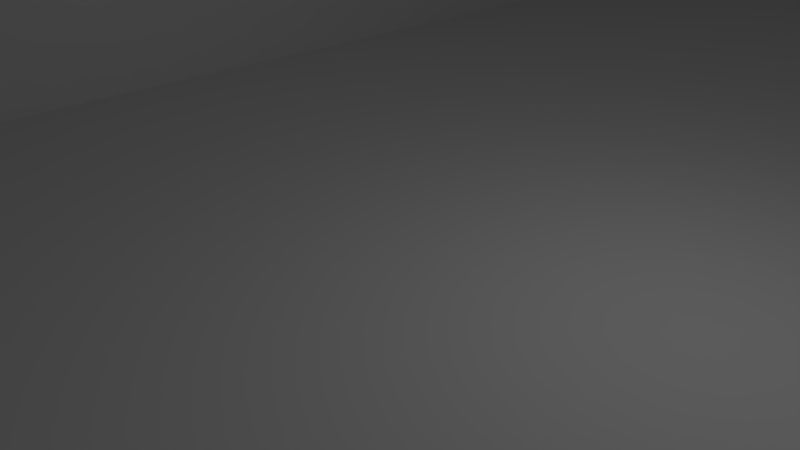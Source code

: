 # Source: Garage.blend  (saved by Blender 2.78.0; exported with 4.5.12 LTS)
import bpy
from mathutils import Matrix  # noqa: F401  (used for matrix-valued properties, if any)

bpy.ops.wm.read_factory_settings(use_empty=True)
scene = bpy.context.scene
scene.name = 'Scene'

# ---- collections
col_collection_1 = bpy.data.collections.new('Collection 1'); scene.collection.children.link(col_collection_1)

# ---- world
world_world = bpy.data.worlds.new('World'); scene.world = world_world
world_world.color = (0.05088, 0.05088, 0.05088)
world_world.use_sun_shadow = False
world_world.sun_shadow_jitter_overblur = 0.0
world_world.cycles.sampling_method = 'MANUAL'

# ---- cameras
cam_camera = bpy.data.cameras.new('Camera')
cam_camera.clip_end = 100.0
cam_camera.lens = 35.0
cam_camera.sensor_width = 32.0
cam_camera.sensor_height = 18.0
cam_camera.ortho_scale = 7.314
cam_camera.dof.focus_distance = 0.0
cam_camera.dof.aperture_fstop = 128.0

# ---- lights
light_lamp = bpy.data.lights.new('Lamp', 'POINT')
light_lamp.transmission_factor = 0.0
light_lamp.cutoff_distance = 30.0
light_lamp.energy = 100.0
light_lamp.shadow_buffer_clip_start = 1.001
light_lamp.shadow_soft_size = 0.1
light_lamp.shadow_maximum_resolution = 0.006
light_lamp.use_absolute_resolution = True

# ---- meshes
me_cube_008 = bpy.data.meshes.new('Cube.008')
me_cube_008.from_pydata([(-1.0, -1.0, -1.0), (-1.0, -1.0, 1.0), (-1.0, 1.0, -1.0), (-1.0, 1.0, 1.0), (1.0, -1.0, -1.0), (1.0, -1.0, 1.0), (1.0, 1.0, -1.0), (1.0, 1.0, 1.0)], [], [(0, 1, 3, 2), (2, 3, 7, 6), (6, 7, 5, 4), (4, 5, 1, 0), (2, 6, 4, 0), (7, 3, 1, 5)])
me_cube_008.use_remesh_preserve_volume = False
me_cube_008.use_remesh_preserve_attributes = False
me_cube_008.use_mirror_vertex_groups = False
me_cube_008.update()
me_cube_007 = bpy.data.meshes.new('Cube.007')
me_cube_007.from_pydata([(-1.0, -1.0, -1.0), (-1.0, -1.0, 1.0), (-1.0, 1.0, -1.0), (-1.0, 1.0, 1.0), (1.0, -1.0, -1.0), (1.0, -1.0, 1.0), (1.0, 1.0, -1.0), (1.0, 1.0, 1.0)], [], [(0, 1, 3, 2), (2, 3, 7, 6), (6, 7, 5, 4), (4, 5, 1, 0), (2, 6, 4, 0), (7, 3, 1, 5)])
me_cube_007.use_remesh_preserve_volume = False
me_cube_007.use_remesh_preserve_attributes = False
me_cube_007.use_mirror_vertex_groups = False
me_cube_007.update()
me_cube_006 = bpy.data.meshes.new('Cube.006')
me_cube_006.from_pydata([(-1.0, -1.0, -1.0), (-1.0, -1.0, 1.0), (-1.0, 1.0, -1.0), (-1.0, 1.0, 1.0), (1.0, -1.0, -1.0), (1.0, -1.0, 1.0), (1.0, 1.0, -1.0), (1.0, 1.0, 1.0)], [], [(0, 1, 3, 2), (2, 3, 7, 6), (6, 7, 5, 4), (4, 5, 1, 0), (2, 6, 4, 0), (7, 3, 1, 5)])
me_cube_006.use_remesh_preserve_volume = False
me_cube_006.use_remesh_preserve_attributes = False
me_cube_006.use_mirror_vertex_groups = False
me_cube_006.update()
me_cube_005 = bpy.data.meshes.new('Cube.005')
me_cube_005.from_pydata([(-1.0, -1.0, -1.0), (-1.0, -1.0, 1.0), (-1.0, 1.0, -1.0), (-1.0, 1.0, 1.0), (1.0, -1.0, -1.0), (1.0, -1.0, 1.0), (1.0, 1.0, -1.0), (1.0, 1.0, 1.0)], [], [(0, 1, 3, 2), (2, 3, 7, 6), (6, 7, 5, 4), (4, 5, 1, 0), (2, 6, 4, 0), (7, 3, 1, 5)])
me_cube_005.use_remesh_preserve_volume = False
me_cube_005.use_remesh_preserve_attributes = False
me_cube_005.use_mirror_vertex_groups = False
me_cube_005.update()
me_cube_004 = bpy.data.meshes.new('Cube.004')
me_cube_004.from_pydata([(-1.0, -1.0, -1.0), (-1.0, -1.0, 1.0), (-1.0, 1.0, -1.0), (-1.0, 1.0, 1.0), (1.0, -1.0, -1.0), (1.0, -1.0, 1.0), (1.0, 1.0, -1.0), (1.0, 1.0, 1.0)], [], [(0, 1, 3, 2), (2, 3, 7, 6), (6, 7, 5, 4), (4, 5, 1, 0), (2, 6, 4, 0), (7, 3, 1, 5)])
me_cube_004.use_remesh_preserve_volume = False
me_cube_004.use_remesh_preserve_attributes = False
me_cube_004.use_mirror_vertex_groups = False
me_cube_004.update()
me_cube_003 = bpy.data.meshes.new('Cube.003')
me_cube_003.from_pydata([(-1.0, -1.0, -1.0), (-1.0, -1.0, 1.0), (-1.0, 1.0, -1.0), (-1.0, 1.0, 1.0), (1.0, -1.0, -1.0), (1.0, -1.0, 1.0), (1.0, 1.0, -1.0), (1.0, 1.0, 1.0)], [], [(0, 1, 3, 2), (2, 3, 7, 6), (6, 7, 5, 4), (4, 5, 1, 0), (2, 6, 4, 0), (7, 3, 1, 5)])
me_cube_003.use_remesh_preserve_volume = False
me_cube_003.use_remesh_preserve_attributes = False
me_cube_003.use_mirror_vertex_groups = False
me_cube_003.update()
me_cube_002 = bpy.data.meshes.new('Cube.002')
me_cube_002.from_pydata([(-1.0, -1.0, -1.0), (-1.0, -1.0, 1.0), (-1.0, 1.0, -1.0), (-1.0, 1.0, 1.0), (1.0, -1.0, -1.0), (1.0, -1.0, 1.0), (1.0, 1.0, -1.0), (1.0, 1.0, 1.0)], [], [(0, 1, 3, 2), (2, 3, 7, 6), (6, 7, 5, 4), (4, 5, 1, 0), (2, 6, 4, 0), (7, 3, 1, 5)])
me_cube_002.use_remesh_preserve_volume = False
me_cube_002.use_remesh_preserve_attributes = False
me_cube_002.use_mirror_vertex_groups = False
me_cube_002.update()
me_cube_001 = bpy.data.meshes.new('Cube.001')
me_cube_001.from_pydata([(-1.0, -1.0, -1.0), (-1.0, -1.0, 1.0), (-1.0, 1.0, -1.0), (-1.0, 1.0, 1.0), (1.0, -1.0, -1.0), (1.0, -1.0, 1.0), (1.0, 1.0, -1.0), (1.0, 1.0, 1.0)], [], [(0, 1, 3, 2), (2, 3, 7, 6), (6, 7, 5, 4), (4, 5, 1, 0), (2, 6, 4, 0), (7, 3, 1, 5)])
me_cube_001.use_remesh_preserve_volume = False
me_cube_001.use_remesh_preserve_attributes = False
me_cube_001.use_mirror_vertex_groups = False
me_cube_001.update()

# ---- objects
ob_cube_007 = bpy.data.objects.new('Cube.007', me_cube_008)
ob_cube_006 = bpy.data.objects.new('Cube.006', me_cube_007)
ob_cube_005 = bpy.data.objects.new('Cube.005', me_cube_006)
ob_cube_000 = bpy.data.objects.new('Cube.000', me_cube_005)
ob_cube_004 = bpy.data.objects.new('Cube.004', me_cube_004)
ob_cube_003 = bpy.data.objects.new('Cube.003', me_cube_003)
ob_cube_002 = bpy.data.objects.new('Cube.002', me_cube_002)
ob_cube_001 = bpy.data.objects.new('Cube.001', me_cube_001)
ob_lamp = bpy.data.objects.new('Lamp', light_lamp)
ob_camera = bpy.data.objects.new('Camera', cam_camera)

# ---- transforms, parenting, visibility, modifiers, constraints
ob_cube_007.location = (4.0, 19.5, 9.25)
ob_cube_007.scale = (2.5, 0.5, 1.0)
ob_cube_007.lock_location = (True, True, True)
ob_cube_007.lineart.crease_threshold = 0.0
ob_cube_006.location = (7.5, 19.5, 5.25)
ob_cube_006.scale = (1.0, 0.5, 5.0)
ob_cube_006.lock_location = (True, True, True)
ob_cube_006.lineart.crease_threshold = 0.0
ob_cube_005.location = (0.5, -19.5, 9.25)
ob_cube_005.scale = (6.0, 0.5, 1.0)
ob_cube_005.lock_location = (True, True, True)
ob_cube_005.lineart.crease_threshold = 0.0
ob_cube_000.location = (7.5, -19.5, 5.25)
ob_cube_000.scale = (1.0, 0.5, 5.0)
ob_cube_000.lock_location = (True, True, True)
ob_cube_000.lineart.crease_threshold = 0.0
ob_cube_004.location = (0.0, 0.0, 0.0)
ob_cube_004.scale = (8.5, 20.0, 0.25)
ob_cube_004.lineart.crease_threshold = 0.0
ob_cube_003.location = (-6.5, -19.5, 5.25)
ob_cube_003.scale = (1.0, 0.5, 5.0)
ob_cube_003.lock_location = (True, True, True)
ob_cube_003.lineart.crease_threshold = 0.0
ob_cube_002.location = (-3.0, 19.5, 5.25)
ob_cube_002.scale = (4.5, 0.5, 5.0)
ob_cube_002.lock_location = (True, True, True)
ob_cube_002.lineart.crease_threshold = 0.0
ob_cube_001.location = (-8.0, 0.0, 5.25)
ob_cube_001.scale = (0.5, 20.0, 5.0)
ob_cube_001.lock_location = (True, True, True)
ob_cube_001.lineart.crease_threshold = 0.0
ob_lamp.location = (4.076, 1.005, 5.904)
ob_lamp.rotation_euler = (0.6503, 0.05522, 1.866)
ob_lamp.lock_rotations_4d = False
ob_lamp.empty_display_type = 'ARROWS'
ob_lamp.color = (0.0, 0.0, 0.0, 0.0)
ob_lamp.lineart.crease_threshold = 0.0
ob_camera.location = (7.481, -6.508, 5.344)
ob_camera.rotation_euler = (1.109, 0.0, 0.8149)
ob_camera.lock_rotations_4d = False
ob_camera.empty_display_type = 'ARROWS'
ob_camera.color = (0.0, 0.0, 0.0, 0.0)
ob_camera.display_type = 'WIRE'
ob_camera.lineart.crease_threshold = 0.0

# ---- collection membership
col_collection_1.objects.link(ob_cube_007)
col_collection_1.objects.link(ob_cube_006)
col_collection_1.objects.link(ob_cube_005)
col_collection_1.objects.link(ob_cube_000)
col_collection_1.objects.link(ob_cube_004)
col_collection_1.objects.link(ob_cube_003)
col_collection_1.objects.link(ob_cube_002)
col_collection_1.objects.link(ob_cube_001)
col_collection_1.objects.link(ob_lamp)
col_collection_1.objects.link(ob_camera)

# ---- scene / render settings (as saved in the file)
scene.camera = ob_camera
scene.frame_start = 1; scene.frame_end = 250; scene.frame_set(1)
scene.render.engine = 'BLENDER_EEVEE_NEXT'
scene.render.resolution_percentage = 50
scene.render.dither_intensity = 0.0
scene.cycles.use_denoising = False
scene.cycles.samples = 128
scene.cycles.sampling_pattern = 'TABULATED_SOBOL'
scene.cycles.light_sampling_threshold = 0.0
scene.cycles.use_adaptive_sampling = False
scene.cycles.use_light_tree = False
scene.cycles.blur_glossy = 0.0
scene.cycles.sample_clamp_indirect = 0.0
scene.view_settings.view_transform = 'Standard'
bpy.context.view_layer.update()
